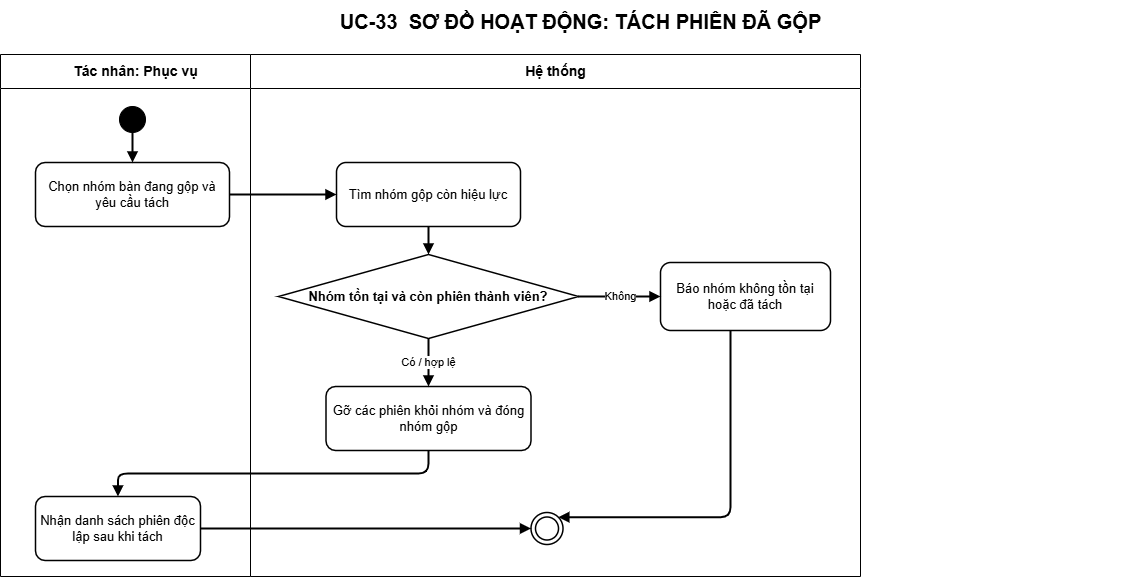

The diagram above was exported from draw.io. Its source (the exported page's mxGraphModel, read from the mxfile embedded in the PNG):
<mxGraphModel dx="1500" dy="515" grid="1" gridSize="10" guides="1" tooltips="1" connect="1" arrows="1" fold="1" page="1" pageScale="1" pageWidth="1200" pageHeight="988" math="0" shadow="0">
  <root>
    <mxCell id="0" />
    <mxCell id="1" parent="0" />
    <mxCell id="title" value="UC-33&amp;nbsp; SƠ ĐỒ HOẠT ĐỘNG: TÁCH PHIÊN ĐÃ GỘP" style="text;html=1;align=center;verticalAlign=middle;fontSize=20;fontStyle=1;strokeColor=none;fillColor=none;fontColor=#000000;" parent="1" vertex="1">
      <mxGeometry x="50" y="14" width="1100" height="42" as="geometry" />
    </mxCell>
    <mxCell id="actor-lane" value="Tác nhân: Phục vụ" style="swimlane;html=1;horizontal=1;startSize=34;fillColor=#ffffff;swimlaneFillColor=#ffffff;strokeColor=#000000;fontColor=#000000;fontStyle=1;fontSize=14;" parent="1" vertex="1">
      <mxGeometry x="20" y="68" width="270" height="522" as="geometry" />
    </mxCell>
    <mxCell id="step-1" value="Chọn nhóm bàn đang gộp và yêu cầu tách" style="rounded=1;whiteSpace=wrap;html=1;fillColor=#ffffff;strokeColor=#000000;strokeWidth=1.5;fontColor=#000000;fontSize=13;" parent="actor-lane" vertex="1">
      <mxGeometry x="35" y="108" width="194" height="64" as="geometry" />
    </mxCell>
    <mxCell id="start" value="" style="ellipse;html=1;aspect=fixed;fillColor=#000000;strokeColor=#000000;" parent="actor-lane" vertex="1">
      <mxGeometry x="119" y="52" width="26" height="26" as="geometry" />
    </mxCell>
    <mxCell id="edge-1" value="" style="edgeStyle=orthogonalEdgeStyle;rounded=1;orthogonalLoop=1;jettySize=auto;html=1;endArrow=block;endFill=1;strokeWidth=2" parent="actor-lane" source="start" target="step-1" edge="1">
      <mxGeometry relative="1" as="geometry" />
    </mxCell>
    <mxCell id="step-6" value="Nhận danh sách phiên độc lập sau khi tách" style="rounded=1;whiteSpace=wrap;html=1;fillColor=#ffffff;strokeColor=#000000;strokeWidth=1.5;fontColor=#000000;fontSize=13;" parent="actor-lane" vertex="1">
      <mxGeometry x="35" y="442" width="165" height="64" as="geometry" />
    </mxCell>
    <mxCell id="system-lane" value="Hệ thống" style="swimlane;html=1;horizontal=1;startSize=34;fillColor=#ffffff;swimlaneFillColor=#ffffff;strokeColor=#000000;fontColor=#000000;fontStyle=1;fontSize=14;" parent="1" vertex="1">
      <mxGeometry x="270" y="68" width="610" height="522" as="geometry" />
    </mxCell>
    <mxCell id="step-2" value="Tìm nhóm gộp còn hiệu lực" style="rounded=1;whiteSpace=wrap;html=1;fillColor=#ffffff;strokeColor=#000000;strokeWidth=1.5;fontColor=#000000;fontSize=13;" parent="system-lane" vertex="1">
      <mxGeometry x="86" y="108" width="184" height="64" as="geometry" />
    </mxCell>
    <mxCell id="step-3" value="Nhóm tồn tại và còn phiên thành viên?" style="rhombus;whiteSpace=wrap;html=1;fillColor=#ffffff;strokeColor=#000000;strokeWidth=1.5;fontColor=#000000;fontSize=13;fontStyle=1;" parent="system-lane" vertex="1">
      <mxGeometry x="28" y="200" width="300" height="84" as="geometry" />
    </mxCell>
    <mxCell id="edge-3" value="" style="edgeStyle=orthogonalEdgeStyle;rounded=1;orthogonalLoop=1;jettySize=auto;html=1;endArrow=block;endFill=1;strokeWidth=2" parent="system-lane" source="step-2" target="step-3" edge="1">
      <mxGeometry relative="1" as="geometry" />
    </mxCell>
    <mxCell id="alternate-3" value="Báo nhóm không tồn tại hoặc đã tách" style="rounded=1;whiteSpace=wrap;html=1;fillColor=#ffffff;strokeColor=#000000;strokeWidth=1.5;fontColor=#000000;fontSize=13;" parent="system-lane" vertex="1">
      <mxGeometry x="410" y="208" width="170" height="68" as="geometry" />
    </mxCell>
    <mxCell id="edge-4" value="Không" style="edgeStyle=orthogonalEdgeStyle;rounded=1;orthogonalLoop=1;jettySize=auto;html=1;endArrow=block;endFill=1;strokeWidth=2" parent="system-lane" source="step-3" target="alternate-3" edge="1">
      <mxGeometry relative="1" as="geometry" />
    </mxCell>
    <mxCell id="step-4" value="Gỡ các phiên khỏi nhóm và đóng nhóm gộp" style="rounded=1;whiteSpace=wrap;html=1;fillColor=#ffffff;strokeColor=#000000;strokeWidth=1.5;fontColor=#000000;fontSize=13;" parent="system-lane" vertex="1">
      <mxGeometry x="75.5" y="332" width="205" height="64" as="geometry" />
    </mxCell>
    <mxCell id="edge-6" value="Có / hợp lệ" style="edgeStyle=orthogonalEdgeStyle;rounded=1;orthogonalLoop=1;jettySize=auto;html=1;endArrow=block;endFill=1;strokeWidth=2" parent="system-lane" source="step-3" target="step-4" edge="1">
      <mxGeometry relative="1" as="geometry" />
    </mxCell>
    <mxCell id="end" value="" style="ellipse;shape=doubleEllipse;html=1;aspect=fixed;fillColor=#ffffff;strokeColor=#000000;strokeWidth=1.5;" parent="system-lane" vertex="1">
      <mxGeometry x="280.5" y="458" width="32" height="32" as="geometry" />
    </mxCell>
    <mxCell id="edge-5" value="" style="edgeStyle=orthogonalEdgeStyle;rounded=1;orthogonalLoop=1;jettySize=auto;html=1;endArrow=block;endFill=1;strokeWidth=2;entryX=1;entryY=0;entryDx=0;entryDy=0;" parent="system-lane" source="alternate-3" target="end" edge="1">
      <mxGeometry relative="1" as="geometry">
        <mxPoint x="780" y="303" as="targetPoint" />
        <Array as="points">
          <mxPoint x="480" y="463" />
        </Array>
      </mxGeometry>
    </mxCell>
    <mxCell id="edge-2" value="" style="edgeStyle=orthogonalEdgeStyle;rounded=1;orthogonalLoop=1;jettySize=auto;html=1;endArrow=block;endFill=1;strokeWidth=2" parent="1" source="step-1" target="step-2" edge="1">
      <mxGeometry relative="1" as="geometry" />
    </mxCell>
    <mxCell id="edge-8" value="" style="edgeStyle=orthogonalEdgeStyle;rounded=1;orthogonalLoop=1;jettySize=auto;html=1;endArrow=block;endFill=1;strokeWidth=2;exitX=0.5;exitY=1;exitDx=0;exitDy=0;" parent="1" source="step-4" target="step-6" edge="1">
      <mxGeometry relative="1" as="geometry">
        <mxPoint x="440.5" y="542" as="sourcePoint" />
      </mxGeometry>
    </mxCell>
    <mxCell id="edge-9" value="" style="edgeStyle=orthogonalEdgeStyle;rounded=1;orthogonalLoop=1;jettySize=auto;html=1;endArrow=block;endFill=1;strokeWidth=2" parent="1" source="step-6" target="end" edge="1">
      <mxGeometry relative="1" as="geometry" />
    </mxCell>
  </root>
</mxGraphModel>